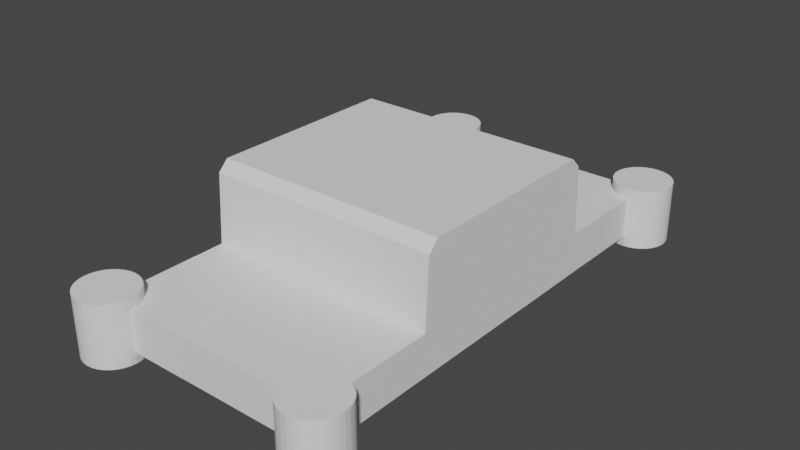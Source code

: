 # Source: 5977703607F.blend  (saved by Blender 2.92.15; exported with 4.5.12 LTS)
import bpy
from mathutils import Matrix  # noqa: F401  (used for matrix-valued properties, if any)

bpy.ops.wm.read_factory_settings(use_empty=True)
scene = bpy.context.scene
scene.name = 'Scene'

# ---- collections
col_collection = bpy.data.collections.new('Collection'); scene.collection.children.link(col_collection)

# ---- world
world_world = bpy.data.worlds.new('World'); scene.world = world_world
world_world.use_nodes = True; world_world.node_tree.nodes.clear()
_N = world_world.node_tree.nodes; _L = world_world.node_tree.links
n0 = _N.new('ShaderNodeOutputWorld'); n0.name = 'World Output'; n0.location = (300, 300)
n1 = _N.new('ShaderNodeBackground'); n1.name = 'Background'; n1.location = (10, 300)
n1.inputs[0].default_value = (0.05088, 0.05088, 0.05088, 1.0)
_L.new(n1.outputs[0], n0.inputs[0])
n0.is_active_output = True
world_world.color = (0.05088, 0.05088, 0.05088)
world_world.use_sun_shadow = False
world_world.sun_shadow_jitter_overblur = 0.0

# ---- meshes
me_plane = bpy.data.meshes.new('Plane')
me_plane.from_pydata([(-1.0, -1.0, 0.0), (1.0, -1.0, 0.0), (-1.0, 1.0, 0.0), (1.0, 1.0, 0.0), (-1.0, -1.0, 0.28), (1.0, -1.0, 0.28), (-1.0, 1.0, 0.28), (1.0, 1.0, 0.28)], [], [(0, 2, 3, 1), (4, 5, 7, 6), (1, 3, 7, 5), (2, 0, 4, 6), (3, 2, 6, 7), (0, 1, 5, 4)])
_uv = me_plane.uv_layers.new(name='UVMap')
_uv.uv.foreach_set('vector', [0.0, 0.0, 0.0, 1.0, 1.0, 1.0, 1.0, 0.0, 0.0, 0.0, 1.0, 0.0, 1.0, 1.0, 0.0, 1.0, 1.0, 0.0, 1.0, 1.0, 1.0, 1.0, 1.0, 0.0, 0.0, 1.0, 0.0, 0.0, 0.0, 0.0, 0.0, 1.0, 1.0, 1.0, 0.0, 1.0, 0.0, 1.0, 1.0, 1.0, 0.0, 0.0, 1.0, 0.0, 1.0, 0.0, 0.0, 0.0])
me_plane.use_remesh_fix_poles = True
me_plane.use_remesh_preserve_attributes = False
me_plane.use_mirror_vertex_groups = False
me_plane.update()
me_plane_002 = bpy.data.meshes.new('Plane.002')
me_plane_002.from_pydata([(-1.0, 0.2, 0.0), (1.0, 0.2, 0.0), (-1.0, 0.5, 0.0), (1.0, 0.5, 0.0), (-0.3333, 0.2, 0.0), (0.3333, 0.2, 0.0), (0.3333, 0.5, 0.0), (-0.3333, 0.5, 0.0), (-0.3333, -0.5, 0.0), (0.3333, -0.5, 0.0), (-0.9998, 0.2002, -0.0009875), (1.0, 0.2002, -0.0009875), (-0.9998, 0.5002, -0.0009875), (1.0, 0.5002, -0.0009875), (-0.3331, 0.2002, -0.0009875), (0.3335, 0.2002, -0.0009875), (0.3335, 0.5002, -0.0009875), (-0.3331, 0.5002, -0.0009875), (-0.3331, -0.4998, -0.0009875), (0.3335, -0.4998, -0.0009875)], [], [(5, 1, 3, 6), (0, 4, 7, 2), (4, 5, 6, 7), (5, 4, 8, 9), (15, 16, 13, 11), (10, 12, 17, 14), (14, 17, 16, 15), (15, 19, 18, 14), (3, 13, 16, 6), (7, 17, 12, 2), (8, 18, 19, 9), (2, 12, 10, 0), (6, 16, 17, 7), (0, 10, 14, 4), (4, 14, 18, 8), (5, 15, 11, 1), (9, 19, 15, 5), (1, 11, 13, 3)])
_uv = me_plane_002.uv_layers.new(name='UVMap')
_uv.uv.foreach_set('vector', [0.6667, 0.0, 1.0, 0.0, 1.0, 1.0, 0.6667, 1.0, 0.0, 0.0, 0.3333, 0.0, 0.3333, 1.0, 0.0, 1.0, 0.3333, 0.0, 0.6667, 0.0, 0.6667, 1.0, 0.3333, 1.0, 0.6667, 0.0, 0.3333, 0.0, 0.3333, 0.0, 0.6667, 0.0, 0.6667, 0.0, 0.6667, 1.0, 1.0, 1.0, 1.0, 0.0, 0.0, 0.0, 0.0, 1.0, 0.3333, 1.0, 0.3333, 0.0, 0.3333, 0.0, 0.3333, 1.0, 0.6667, 1.0, 0.6667, 0.0, 0.6667, 0.0, 0.6667, 0.0, 0.3333, 0.0, 0.3333, 0.0, 1.0, 1.0, 1.0, 1.0, 0.6667, 1.0, 0.6667, 1.0, 0.3333, 1.0, 0.3333, 1.0, 0.0, 1.0, 0.0, 1.0, 0.3333, 0.0, 0.3333, 0.0, 0.6667, 0.0, 0.6667, 0.0, 0.0, 1.0, 0.0, 1.0, 0.0, 0.0, 0.0, 0.0, 0.6667, 1.0, 0.6667, 1.0, 0.3333, 1.0, 0.3333, 1.0, 0.0, 0.0, 0.0, 0.0, 0.3333, 0.0, 0.3333, 0.0, 0.3333, 0.0, 0.3333, 0.0, 0.3333, 0.0, 0.3333, 0.0, 0.6667, 0.0, 0.6667, 0.0, 1.0, 0.0, 1.0, 0.0, 0.6667, 0.0, 0.6667, 0.0, 0.6667, 0.0, 0.6667, 0.0, 1.0, 0.0, 1.0, 0.0, 1.0, 1.0, 1.0, 1.0])
me_plane_002.use_remesh_fix_poles = True
me_plane_002.use_remesh_preserve_attributes = False
me_plane_002.use_mirror_vertex_groups = False
me_plane_002.update()
me_plane_003 = bpy.data.meshes.new('Plane.003')
me_plane_003.from_pydata([(-1.0, -0.75, 0.0), (1.0, -0.75, 0.0), (-1.0, 0.75, 0.0), (1.0, 0.75, 0.0), (-1.0, -0.6546, 0.54), (1.0, -0.6546, 0.54), (-1.0, 0.6546, 0.54), (1.0, 0.6546, 0.54), (1.0, 0.7248, 0.4696), (1.0, -0.7248, 0.4696), (-1.0, -0.7248, 0.4696), (-1.0, 0.7248, 0.4696)], [], [(0, 2, 3, 1), (4, 5, 7, 6), (9, 8, 7, 5), (11, 10, 4, 6), (8, 11, 6, 7), (10, 9, 5, 4), (0, 1, 9, 10), (3, 2, 11, 8), (2, 0, 10, 11), (1, 3, 8, 9)])
_uv = me_plane_003.uv_layers.new(name='UVMap')
_uv.uv.foreach_set('vector', [0.0, 0.0, 0.0, 1.0, 1.0, 1.0, 1.0, 0.0, 0.0, 0.0, 1.0, 0.0, 1.0, 1.0, 0.0, 1.0, 1.0, 0.0, 1.0, 1.0, 1.0, 1.0, 1.0, 0.0, 0.0, 1.0, 0.0, 0.0, 0.0, 0.0, 0.0, 1.0, 1.0, 1.0, 0.0, 1.0, 0.0, 1.0, 1.0, 1.0, 0.0, 0.0, 1.0, 0.0, 1.0, 0.0, 0.0, 0.0, 0.0, 0.0, 1.0, 0.0, 1.0, 0.0, 0.0, 0.0, 1.0, 1.0, 0.0, 1.0, 0.0, 1.0, 1.0, 1.0, 0.0, 1.0, 0.0, 0.0, 0.0, 0.0, 0.0, 1.0, 1.0, 0.0, 1.0, 1.0, 1.0, 1.0, 1.0, 0.0])
me_plane_003.use_remesh_fix_poles = True
me_plane_003.use_remesh_preserve_attributes = False
me_plane_003.use_mirror_vertex_groups = False
me_plane_003.update()
me_plane_004 = bpy.data.meshes.new('Plane.004')
me_plane_004.from_pydata([(-1.0, -1.0, 0.0), (1.0, -1.0, 0.0), (-1.0, 1.0, 0.0), (1.0, 1.0, 0.0), (-1.0, -1.0, -0.000944), (1.0, -1.0, -0.000944), (-1.0, 1.0, -0.000944), (1.0, 1.0, -0.000944)], [], [(0, 1, 3, 2), (4, 6, 7, 5), (3, 7, 6, 2), (0, 4, 5, 1), (1, 5, 7, 3), (2, 6, 4, 0)])
_uv = me_plane_004.uv_layers.new(name='UVMap')
_uv.uv.foreach_set('vector', [0.0, 0.0, 1.0, 0.0, 1.0, 1.0, 0.0, 1.0, 0.0, 0.0, 0.0, 1.0, 1.0, 1.0, 1.0, 0.0, 1.0, 1.0, 1.0, 1.0, 0.0, 1.0, 0.0, 1.0, 0.0, 0.0, 0.0, 0.0, 1.0, 0.0, 1.0, 0.0, 1.0, 0.0, 1.0, 0.0, 1.0, 1.0, 1.0, 1.0, 0.0, 1.0, 0.0, 1.0, 0.0, 0.0, 0.0, 0.0])
me_plane_004.use_remesh_fix_poles = True
me_plane_004.use_remesh_preserve_attributes = False
me_plane_004.use_mirror_vertex_groups = False
me_plane_004.update()
me_plane_005 = bpy.data.meshes.new('Plane.005')
me_plane_005.from_pydata([(-1.0, -1.0, 0.0), (1.0, -1.0, 0.0), (-1.0, 1.0, 0.0), (1.0, 1.0, 0.0), (-1.0, -1.0, -0.000944), (1.0, -1.0, -0.000944), (-1.0, 1.0, -0.000944), (1.0, 1.0, -0.000944)], [], [(0, 1, 3, 2), (4, 6, 7, 5), (1, 5, 7, 3), (2, 6, 4, 0), (3, 7, 6, 2), (0, 4, 5, 1)])
_uv = me_plane_005.uv_layers.new(name='UVMap')
_uv.uv.foreach_set('vector', [0.0, 0.0, 1.0, 0.0, 1.0, 1.0, 0.0, 1.0, 0.0, 0.0, 0.0, 1.0, 1.0, 1.0, 1.0, 0.0, 1.0, 0.0, 1.0, 0.0, 1.0, 1.0, 1.0, 1.0, 0.0, 1.0, 0.0, 1.0, 0.0, 0.0, 0.0, 0.0, 1.0, 1.0, 1.0, 1.0, 0.0, 1.0, 0.0, 1.0, 0.0, 0.0, 0.0, 0.0, 1.0, 0.0, 1.0, 0.0])
me_plane_005.use_remesh_fix_poles = True
me_plane_005.use_remesh_preserve_attributes = False
me_plane_005.use_mirror_vertex_groups = False
me_plane_005.update()
me_plane_006 = bpy.data.meshes.new('Plane.006')
me_plane_006.from_pydata([(-1.0, -1.0, 0.0), (1.0, -1.0, 0.0), (-1.0, 1.0, 0.0), (1.0, 1.0, 0.0), (-1.0, -1.0, -0.000944), (1.0, -1.0, -0.000944), (-1.0, 1.0, -0.000944), (1.0, 1.0, -0.000944)], [], [(0, 1, 3, 2), (4, 6, 7, 5), (2, 6, 4, 0), (3, 7, 6, 2), (0, 4, 5, 1), (1, 5, 7, 3)])
_uv = me_plane_006.uv_layers.new(name='UVMap')
_uv.uv.foreach_set('vector', [0.0, 0.0, 1.0, 0.0, 1.0, 1.0, 0.0, 1.0, 0.0, 0.0, 0.0, 1.0, 1.0, 1.0, 1.0, 0.0, 0.0, 1.0, 0.0, 1.0, 0.0, 0.0, 0.0, 0.0, 1.0, 1.0, 1.0, 1.0, 0.0, 1.0, 0.0, 1.0, 0.0, 0.0, 0.0, 0.0, 1.0, 0.0, 1.0, 0.0, 1.0, 0.0, 1.0, 0.0, 1.0, 1.0, 1.0, 1.0])
me_plane_006.use_remesh_fix_poles = True
me_plane_006.use_remesh_preserve_attributes = False
me_plane_006.use_mirror_vertex_groups = False
me_plane_006.update()
me_plane_007 = bpy.data.meshes.new('Plane.007')
me_plane_007.from_pydata([(-1.0, -1.0, 0.0), (1.0, -1.0, 0.0), (-1.0, 1.0, 0.0), (1.0, 1.0, 0.0), (-1.0, -1.0, -0.000944), (1.0, -1.0, -0.000944), (-1.0, 1.0, -0.000944), (1.0, 1.0, -0.000944)], [], [(0, 1, 3, 2), (4, 6, 7, 5), (2, 6, 4, 0), (3, 7, 6, 2), (0, 4, 5, 1), (1, 5, 7, 3)])
_uv = me_plane_007.uv_layers.new(name='UVMap')
_uv.uv.foreach_set('vector', [0.0, 0.0, 1.0, 0.0, 1.0, 1.0, 0.0, 1.0, 0.0, 0.0, 0.0, 1.0, 1.0, 1.0, 1.0, 0.0, 0.0, 1.0, 0.0, 1.0, 0.0, 0.0, 0.0, 0.0, 1.0, 1.0, 1.0, 1.0, 0.0, 1.0, 0.0, 1.0, 0.0, 0.0, 0.0, 0.0, 1.0, 0.0, 1.0, 0.0, 1.0, 0.0, 1.0, 0.0, 1.0, 1.0, 1.0, 1.0])
me_plane_007.use_remesh_fix_poles = True
me_plane_007.use_remesh_preserve_attributes = False
me_plane_007.use_mirror_vertex_groups = False
me_plane_007.update()
me_plane_012 = bpy.data.meshes.new('Plane.012')
me_plane_012.from_pydata([(-1.0, -1.0, 0.0), (1.0, -1.0, 0.0), (-1.0, 1.0, 0.0), (1.0, 1.0, 0.0), (-1.0, -1.0, -0.000944), (1.0, -1.0, -0.000944), (-1.0, 1.0, -0.000944), (1.0, 1.0, -0.000944)], [], [(0, 1, 3, 2), (4, 6, 7, 5), (3, 7, 6, 2), (0, 4, 5, 1), (1, 5, 7, 3), (2, 6, 4, 0)])
_uv = me_plane_012.uv_layers.new(name='UVMap')
_uv.uv.foreach_set('vector', [0.0, 0.0, 1.0, 0.0, 1.0, 1.0, 0.0, 1.0, 0.0, 0.0, 0.0, 1.0, 1.0, 1.0, 1.0, 0.0, 1.0, 1.0, 1.0, 1.0, 0.0, 1.0, 0.0, 1.0, 0.0, 0.0, 0.0, 0.0, 1.0, 0.0, 1.0, 0.0, 1.0, 0.0, 1.0, 0.0, 1.0, 1.0, 1.0, 1.0, 0.0, 1.0, 0.0, 1.0, 0.0, 0.0, 0.0, 0.0])
me_plane_012.use_remesh_fix_poles = True
me_plane_012.use_remesh_preserve_attributes = False
me_plane_012.use_mirror_vertex_groups = False
me_plane_012.update()
me_plane_013 = bpy.data.meshes.new('Plane.013')
me_plane_013.from_pydata([(-1.0, -1.0, 0.0), (1.0, -1.0, 0.0), (-1.0, 1.0, 0.0), (1.0, 1.0, 0.0), (-1.0, -1.0, -0.000944), (1.0, -1.0, -0.000944), (-1.0, 1.0, -0.000944), (1.0, 1.0, -0.000944)], [], [(0, 1, 3, 2), (4, 6, 7, 5), (1, 5, 7, 3), (2, 6, 4, 0), (3, 7, 6, 2), (0, 4, 5, 1)])
_uv = me_plane_013.uv_layers.new(name='UVMap')
_uv.uv.foreach_set('vector', [0.0, 0.0, 1.0, 0.0, 1.0, 1.0, 0.0, 1.0, 0.0, 0.0, 0.0, 1.0, 1.0, 1.0, 1.0, 0.0, 1.0, 0.0, 1.0, 0.0, 1.0, 1.0, 1.0, 1.0, 0.0, 1.0, 0.0, 1.0, 0.0, 0.0, 0.0, 0.0, 1.0, 1.0, 1.0, 1.0, 0.0, 1.0, 0.0, 1.0, 0.0, 0.0, 0.0, 0.0, 1.0, 0.0, 1.0, 0.0])
me_plane_013.use_remesh_fix_poles = True
me_plane_013.use_remesh_preserve_attributes = False
me_plane_013.use_mirror_vertex_groups = False
me_plane_013.update()
me_plane_014 = bpy.data.meshes.new('Plane.014')
me_plane_014.from_pydata([(-1.0, -1.0, 0.0), (1.0, -1.0, 0.0), (-1.0, 1.0, 0.0), (1.0, 1.0, 0.0), (-1.0, -1.0, -0.000944), (1.0, -1.0, -0.000944), (-1.0, 1.0, -0.000944), (1.0, 1.0, -0.000944)], [], [(0, 1, 3, 2), (4, 6, 7, 5), (2, 6, 4, 0), (3, 7, 6, 2), (0, 4, 5, 1), (1, 5, 7, 3)])
_uv = me_plane_014.uv_layers.new(name='UVMap')
_uv.uv.foreach_set('vector', [0.0, 0.0, 1.0, 0.0, 1.0, 1.0, 0.0, 1.0, 0.0, 0.0, 0.0, 1.0, 1.0, 1.0, 1.0, 0.0, 0.0, 1.0, 0.0, 1.0, 0.0, 0.0, 0.0, 0.0, 1.0, 1.0, 1.0, 1.0, 0.0, 1.0, 0.0, 1.0, 0.0, 0.0, 0.0, 0.0, 1.0, 0.0, 1.0, 0.0, 1.0, 0.0, 1.0, 0.0, 1.0, 1.0, 1.0, 1.0])
me_plane_014.use_remesh_fix_poles = True
me_plane_014.use_remesh_preserve_attributes = False
me_plane_014.use_mirror_vertex_groups = False
me_plane_014.update()
me_plane_015 = bpy.data.meshes.new('Plane.015')
me_plane_015.from_pydata([(-1.0, -1.0, 0.0), (1.0, -1.0, 0.0), (-1.0, 1.0, 0.0), (1.0, 1.0, 0.0), (-1.0, -1.0, -0.000944), (1.0, -1.0, -0.000944), (-1.0, 1.0, -0.000944), (1.0, 1.0, -0.000944)], [], [(0, 1, 3, 2), (4, 6, 7, 5), (2, 6, 4, 0), (3, 7, 6, 2), (0, 4, 5, 1), (1, 5, 7, 3)])
_uv = me_plane_015.uv_layers.new(name='UVMap')
_uv.uv.foreach_set('vector', [0.0, 0.0, 1.0, 0.0, 1.0, 1.0, 0.0, 1.0, 0.0, 0.0, 0.0, 1.0, 1.0, 1.0, 1.0, 0.0, 0.0, 1.0, 0.0, 1.0, 0.0, 0.0, 0.0, 0.0, 1.0, 1.0, 1.0, 1.0, 0.0, 1.0, 0.0, 1.0, 0.0, 0.0, 0.0, 0.0, 1.0, 0.0, 1.0, 0.0, 1.0, 0.0, 1.0, 0.0, 1.0, 1.0, 1.0, 1.0])
me_plane_015.use_remesh_fix_poles = True
me_plane_015.use_remesh_preserve_attributes = False
me_plane_015.use_mirror_vertex_groups = False
me_plane_015.update()
me_circle = bpy.data.meshes.new('Circle')
me_circle.from_pydata([(-4.769e-08, 0.1999, 1.907e-07), (-0.03901, 0.1961, 1.907e-07), (-0.07652, 0.1847, 1.907e-07), (-0.1111, 0.1662, 1.907e-07), (-0.1414, 0.1414, 1.907e-07), (-0.1662, 0.1111, 1.907e-07), (-0.1847, 0.07652, 1.907e-07), (-0.1961, 0.03901, 1.907e-07), (-0.1999, 1.105e-07, 1.907e-07), (-0.1961, -0.03901, 1.907e-07), (-0.1847, -0.07652, 1.907e-07), (-0.1662, -0.1111, 1.907e-07), (-0.1414, -0.1414, 1.907e-07), (-0.1111, -0.1662, 1.907e-07), (-0.07652, -0.1847, 1.907e-07), (-0.03901, -0.1961, 1.907e-07), (1.746e-08, -0.1999, 1.907e-07), (0.03901, -0.1961, 1.907e-07), (0.07652, -0.1847, 1.907e-07), (0.1111, -0.1662, 1.907e-07), (0.1414, -0.1414, 1.907e-07), (0.1662, -0.1111, 1.907e-07), (0.1847, -0.07652, 1.907e-07), (0.1961, -0.03901, 1.907e-07), (0.1999, 2.884e-07, 1.907e-07), (0.1961, 0.03901, 1.907e-07), (0.1847, 0.07652, 1.907e-07), (0.1662, 0.1111, 1.907e-07), (0.1414, 0.1414, 1.907e-07), (0.1111, 0.1662, 1.907e-07), (0.07652, 0.1847, 1.907e-07), (0.03901, 0.1961, 1.907e-07), (-4.769e-08, 0.1999, 0.425), (-0.03901, 0.1961, 0.425), (-0.07652, 0.1847, 0.425), (-0.1111, 0.1662, 0.425), (-0.1414, 0.1414, 0.425), (-0.1662, 0.1111, 0.425), (-0.1847, 0.07652, 0.425), (-0.1961, 0.03901, 0.425), (-0.1999, 1.105e-07, 0.425), (-0.1961, -0.03901, 0.425), (-0.1847, -0.07652, 0.425), (-0.1662, -0.1111, 0.425), (-0.1414, -0.1414, 0.425), (-0.1111, -0.1662, 0.425), (-0.07652, -0.1847, 0.425), (-0.03901, -0.1961, 0.425), (1.746e-08, -0.1999, 0.425), (0.03901, -0.1961, 0.425), (0.07652, -0.1847, 0.425), (0.1111, -0.1662, 0.425), (0.1414, -0.1414, 0.425), (0.1662, -0.1111, 0.425), (0.1847, -0.07652, 0.425), (0.1961, -0.03901, 0.425), (0.1999, 2.884e-07, 0.425), (0.1961, 0.03901, 0.425), (0.1847, 0.07652, 0.425), (0.1662, 0.1111, 0.425), (0.1414, 0.1414, 0.425), (0.1111, 0.1662, 0.425), (0.07652, 0.1847, 0.425), (0.03901, 0.1961, 0.425)], [], [(24, 56, 55, 23), (11, 43, 42, 10), (25, 57, 56, 24), (12, 44, 43, 11), (26, 58, 57, 25), (13, 45, 44, 12), (27, 59, 58, 26), (14, 46, 45, 13), (1, 33, 32, 0), (28, 60, 59, 27), (15, 47, 46, 14), (2, 34, 33, 1), (29, 61, 60, 28), (16, 48, 47, 15), (3, 35, 34, 2), (30, 62, 61, 29), (17, 49, 48, 16), (4, 36, 35, 3), (31, 63, 62, 30), (18, 50, 49, 17), (5, 37, 36, 4), (0, 32, 63, 31), (19, 51, 50, 18), (6, 38, 37, 5), (20, 52, 51, 19), (7, 39, 38, 6), (21, 53, 52, 20), (8, 40, 39, 7), (22, 54, 53, 21), (9, 41, 40, 8), (23, 55, 54, 22), (10, 42, 41, 9), (33, 34, 35, 36, 37, 38, 39, 40, 41, 42, 43, 44, 45, 46, 47, 48, 49, 50, 51, 52, 53, 54, 55, 56, 57, 58, 59, 60, 61, 62, 63, 32), (1, 0, 31, 30, 29, 28, 27, 26, 25, 24, 23, 22, 21, 20, 19, 18, 17, 16, 15, 14, 13, 12, 11, 10, 9, 8, 7, 6, 5, 4, 3, 2)])
_uv = me_circle.uv_layers.new(name='UVMap')
_uv.uv.foreach_set('vector', [0.0, 0.0, 0.0, 0.0, 0.0, 0.0, 0.0, 0.0, 0.0, 0.0, 0.0, 0.0, 0.0, 0.0, 0.0, 0.0, 0.0, 0.0, 0.0, 0.0, 0.0, 0.0, 0.0, 0.0, 0.0, 0.0, 0.0, 0.0, 0.0, 0.0, 0.0, 0.0, 0.0, 0.0, 0.0, 0.0, 0.0, 0.0, 0.0, 0.0, 0.0, 0.0, 0.0, 0.0, 0.0, 0.0, 0.0, 0.0, 0.0, 0.0, 0.0, 0.0, 0.0, 0.0, 0.0, 0.0, 0.0, 0.0, 0.0, 0.0, 0.0, 0.0, 0.0, 0.0, 0.0, 0.0, 0.0, 0.0, 0.0, 0.0, 0.0, 0.0, 0.0, 0.0, 0.0, 0.0, 0.0, 0.0, 0.0, 0.0, 0.0, 0.0, 0.0, 0.0, 0.0, 0.0, 0.0, 0.0, 0.0, 0.0, 0.0, 0.0, 0.0, 0.0, 0.0, 0.0, 0.0, 0.0, 0.0, 0.0, 0.0, 0.0, 0.0, 0.0, 0.0, 0.0, 0.0, 0.0, 0.0, 0.0, 0.0, 0.0, 0.0, 0.0, 0.0, 0.0, 0.0, 0.0, 0.0, 0.0, 0.0, 0.0, 0.0, 0.0, 0.0, 0.0, 0.0, 0.0, 0.0, 0.0, 0.0, 0.0, 0.0, 0.0, 0.0, 0.0, 0.0, 0.0, 0.0, 0.0, 0.0, 0.0, 0.0, 0.0, 0.0, 0.0, 0.0, 0.0, 0.0, 0.0, 0.0, 0.0, 0.0, 0.0, 0.0, 0.0, 0.0, 0.0, 0.0, 0.0, 0.0, 0.0, 0.0, 0.0, 0.0, 0.0, 0.0, 0.0, 0.0, 0.0, 0.0, 0.0, 0.0, 0.0, 0.0, 0.0, 0.0, 0.0, 0.0, 0.0, 0.0, 0.0, 0.0, 0.0, 0.0, 0.0, 0.0, 0.0, 0.0, 0.0, 0.0, 0.0, 0.0, 0.0, 0.0, 0.0, 0.0, 0.0, 0.0, 0.0, 0.0, 0.0, 0.0, 0.0, 0.0, 0.0, 0.0, 0.0, 0.0, 0.0, 0.0, 0.0, 0.0, 0.0, 0.0, 0.0, 0.0, 0.0, 0.0, 0.0, 0.0, 0.0, 0.0, 0.0, 0.0, 0.0, 0.0, 0.0, 0.0, 0.0, 0.0, 0.0, 0.0, 0.0, 0.0, 0.0, 0.0, 0.0, 0.0, 0.0, 0.0, 0.0, 0.0, 0.0, 0.0, 0.0, 0.0, 0.0, 0.0, 0.0, 0.0, 0.0, 0.0, 0.0, 0.0, 0.0, 0.0, 0.0, 0.0, 0.0, 0.0, 0.0, 0.0, 0.0, 0.0, 0.0, 0.0, 0.0, 0.0, 0.0, 0.0, 0.0, 0.0, 0.0, 0.0, 0.0, 0.0, 0.0, 0.0, 0.0, 0.0, 0.0, 0.0, 0.0, 0.0, 0.0, 0.0, 0.0, 0.0, 0.0, 0.0, 0.0, 0.0, 0.0, 0.0, 0.0, 0.0, 0.0, 0.0, 0.0, 0.0, 0.0, 0.0, 0.0, 0.0, 0.0, 0.0, 0.0, 0.0, 0.0, 0.0, 0.0, 0.0, 0.0, 0.0, 0.0, 0.0, 0.0, 0.0, 0.0, 0.0, 0.0, 0.0, 0.0, 0.0, 0.0, 0.0, 0.0, 0.0, 0.0, 0.0, 0.0, 0.0, 0.0, 0.0, 0.0, 0.0, 0.0, 0.0, 0.0, 0.0, 0.0, 0.0, 0.0, 0.0, 0.0, 0.0, 0.0, 0.0, 0.0, 0.0, 0.0, 0.0, 0.0, 0.0, 0.0, 0.0, 0.0, 0.0, 0.0, 0.0, 0.0, 0.0, 0.0, 0.0, 0.0, 0.0, 0.0, 0.0, 0.0, 0.0, 0.0, 0.0, 0.0, 0.0, 0.0, 0.0, 0.0, 0.0, 0.0, 0.0, 0.0, 0.0, 0.0])
me_circle.use_remesh_fix_poles = True
me_circle.use_remesh_preserve_attributes = False
me_circle.use_mirror_vertex_groups = False
me_circle.update()
me_circle_001 = bpy.data.meshes.new('Circle.001')
me_circle_001.from_pydata([(-4.769e-08, 0.1999, 1.907e-07), (-0.03901, 0.1961, 1.907e-07), (-0.07652, 0.1847, 1.907e-07), (-0.1111, 0.1662, 1.907e-07), (-0.1414, 0.1414, 1.907e-07), (-0.1662, 0.1111, 1.907e-07), (-0.1847, 0.07652, 1.907e-07), (-0.1961, 0.03901, 1.907e-07), (-0.1999, 1.105e-07, 1.907e-07), (-0.1961, -0.03901, 1.907e-07), (-0.1847, -0.07652, 1.907e-07), (-0.1662, -0.1111, 1.907e-07), (-0.1414, -0.1414, 1.907e-07), (-0.1111, -0.1662, 1.907e-07), (-0.07652, -0.1847, 1.907e-07), (-0.03901, -0.1961, 1.907e-07), (1.746e-08, -0.1999, 1.907e-07), (0.03901, -0.1961, 1.907e-07), (0.07652, -0.1847, 1.907e-07), (0.1111, -0.1662, 1.907e-07), (0.1414, -0.1414, 1.907e-07), (0.1662, -0.1111, 1.907e-07), (0.1847, -0.07652, 1.907e-07), (0.1961, -0.03901, 1.907e-07), (0.1999, 2.884e-07, 1.907e-07), (0.1961, 0.03901, 1.907e-07), (0.1847, 0.07652, 1.907e-07), (0.1662, 0.1111, 1.907e-07), (0.1414, 0.1414, 1.907e-07), (0.1111, 0.1662, 1.907e-07), (0.07652, 0.1847, 1.907e-07), (0.03901, 0.1961, 1.907e-07), (-4.769e-08, 0.1999, 0.425), (-0.03901, 0.1961, 0.425), (-0.07652, 0.1847, 0.425), (-0.1111, 0.1662, 0.425), (-0.1414, 0.1414, 0.425), (-0.1662, 0.1111, 0.425), (-0.1847, 0.07652, 0.425), (-0.1961, 0.03901, 0.425), (-0.1999, 1.105e-07, 0.425), (-0.1961, -0.03901, 0.425), (-0.1847, -0.07652, 0.425), (-0.1662, -0.1111, 0.425), (-0.1414, -0.1414, 0.425), (-0.1111, -0.1662, 0.425), (-0.07652, -0.1847, 0.425), (-0.03901, -0.1961, 0.425), (1.746e-08, -0.1999, 0.425), (0.03901, -0.1961, 0.425), (0.07652, -0.1847, 0.425), (0.1111, -0.1662, 0.425), (0.1414, -0.1414, 0.425), (0.1662, -0.1111, 0.425), (0.1847, -0.07652, 0.425), (0.1961, -0.03901, 0.425), (0.1999, 2.884e-07, 0.425), (0.1961, 0.03901, 0.425), (0.1847, 0.07652, 0.425), (0.1662, 0.1111, 0.425), (0.1414, 0.1414, 0.425), (0.1111, 0.1662, 0.425), (0.07652, 0.1847, 0.425), (0.03901, 0.1961, 0.425)], [], [(24, 56, 55, 23), (11, 43, 42, 10), (25, 57, 56, 24), (12, 44, 43, 11), (26, 58, 57, 25), (13, 45, 44, 12), (27, 59, 58, 26), (14, 46, 45, 13), (1, 33, 32, 0), (28, 60, 59, 27), (15, 47, 46, 14), (2, 34, 33, 1), (29, 61, 60, 28), (16, 48, 47, 15), (3, 35, 34, 2), (30, 62, 61, 29), (17, 49, 48, 16), (4, 36, 35, 3), (31, 63, 62, 30), (18, 50, 49, 17), (5, 37, 36, 4), (0, 32, 63, 31), (19, 51, 50, 18), (6, 38, 37, 5), (20, 52, 51, 19), (7, 39, 38, 6), (21, 53, 52, 20), (8, 40, 39, 7), (22, 54, 53, 21), (9, 41, 40, 8), (23, 55, 54, 22), (10, 42, 41, 9), (33, 34, 35, 36, 37, 38, 39, 40, 41, 42, 43, 44, 45, 46, 47, 48, 49, 50, 51, 52, 53, 54, 55, 56, 57, 58, 59, 60, 61, 62, 63, 32), (1, 0, 31, 30, 29, 28, 27, 26, 25, 24, 23, 22, 21, 20, 19, 18, 17, 16, 15, 14, 13, 12, 11, 10, 9, 8, 7, 6, 5, 4, 3, 2)])
_uv = me_circle_001.uv_layers.new(name='UVMap')
_uv.uv.foreach_set('vector', [0.0, 0.0, 0.0, 0.0, 0.0, 0.0, 0.0, 0.0, 0.0, 0.0, 0.0, 0.0, 0.0, 0.0, 0.0, 0.0, 0.0, 0.0, 0.0, 0.0, 0.0, 0.0, 0.0, 0.0, 0.0, 0.0, 0.0, 0.0, 0.0, 0.0, 0.0, 0.0, 0.0, 0.0, 0.0, 0.0, 0.0, 0.0, 0.0, 0.0, 0.0, 0.0, 0.0, 0.0, 0.0, 0.0, 0.0, 0.0, 0.0, 0.0, 0.0, 0.0, 0.0, 0.0, 0.0, 0.0, 0.0, 0.0, 0.0, 0.0, 0.0, 0.0, 0.0, 0.0, 0.0, 0.0, 0.0, 0.0, 0.0, 0.0, 0.0, 0.0, 0.0, 0.0, 0.0, 0.0, 0.0, 0.0, 0.0, 0.0, 0.0, 0.0, 0.0, 0.0, 0.0, 0.0, 0.0, 0.0, 0.0, 0.0, 0.0, 0.0, 0.0, 0.0, 0.0, 0.0, 0.0, 0.0, 0.0, 0.0, 0.0, 0.0, 0.0, 0.0, 0.0, 0.0, 0.0, 0.0, 0.0, 0.0, 0.0, 0.0, 0.0, 0.0, 0.0, 0.0, 0.0, 0.0, 0.0, 0.0, 0.0, 0.0, 0.0, 0.0, 0.0, 0.0, 0.0, 0.0, 0.0, 0.0, 0.0, 0.0, 0.0, 0.0, 0.0, 0.0, 0.0, 0.0, 0.0, 0.0, 0.0, 0.0, 0.0, 0.0, 0.0, 0.0, 0.0, 0.0, 0.0, 0.0, 0.0, 0.0, 0.0, 0.0, 0.0, 0.0, 0.0, 0.0, 0.0, 0.0, 0.0, 0.0, 0.0, 0.0, 0.0, 0.0, 0.0, 0.0, 0.0, 0.0, 0.0, 0.0, 0.0, 0.0, 0.0, 0.0, 0.0, 0.0, 0.0, 0.0, 0.0, 0.0, 0.0, 0.0, 0.0, 0.0, 0.0, 0.0, 0.0, 0.0, 0.0, 0.0, 0.0, 0.0, 0.0, 0.0, 0.0, 0.0, 0.0, 0.0, 0.0, 0.0, 0.0, 0.0, 0.0, 0.0, 0.0, 0.0, 0.0, 0.0, 0.0, 0.0, 0.0, 0.0, 0.0, 0.0, 0.0, 0.0, 0.0, 0.0, 0.0, 0.0, 0.0, 0.0, 0.0, 0.0, 0.0, 0.0, 0.0, 0.0, 0.0, 0.0, 0.0, 0.0, 0.0, 0.0, 0.0, 0.0, 0.0, 0.0, 0.0, 0.0, 0.0, 0.0, 0.0, 0.0, 0.0, 0.0, 0.0, 0.0, 0.0, 0.0, 0.0, 0.0, 0.0, 0.0, 0.0, 0.0, 0.0, 0.0, 0.0, 0.0, 0.0, 0.0, 0.0, 0.0, 0.0, 0.0, 0.0, 0.0, 0.0, 0.0, 0.0, 0.0, 0.0, 0.0, 0.0, 0.0, 0.0, 0.0, 0.0, 0.0, 0.0, 0.0, 0.0, 0.0, 0.0, 0.0, 0.0, 0.0, 0.0, 0.0, 0.0, 0.0, 0.0, 0.0, 0.0, 0.0, 0.0, 0.0, 0.0, 0.0, 0.0, 0.0, 0.0, 0.0, 0.0, 0.0, 0.0, 0.0, 0.0, 0.0, 0.0, 0.0, 0.0, 0.0, 0.0, 0.0, 0.0, 0.0, 0.0, 0.0, 0.0, 0.0, 0.0, 0.0, 0.0, 0.0, 0.0, 0.0, 0.0, 0.0, 0.0, 0.0, 0.0, 0.0, 0.0, 0.0, 0.0, 0.0, 0.0, 0.0, 0.0, 0.0, 0.0, 0.0, 0.0, 0.0, 0.0, 0.0, 0.0, 0.0, 0.0, 0.0, 0.0, 0.0, 0.0, 0.0, 0.0, 0.0, 0.0, 0.0, 0.0, 0.0, 0.0, 0.0, 0.0, 0.0, 0.0, 0.0, 0.0, 0.0, 0.0, 0.0, 0.0, 0.0, 0.0, 0.0, 0.0, 0.0, 0.0, 0.0, 0.0, 0.0])
me_circle_001.use_remesh_fix_poles = True
me_circle_001.use_remesh_preserve_attributes = False
me_circle_001.use_mirror_vertex_groups = False
me_circle_001.update()
me_circle_002 = bpy.data.meshes.new('Circle.002')
me_circle_002.from_pydata([(-4.769e-08, 0.1999, 1.907e-07), (-0.03901, 0.1961, 1.907e-07), (-0.07652, 0.1847, 1.907e-07), (-0.1111, 0.1662, 1.907e-07), (-0.1414, 0.1414, 1.907e-07), (-0.1662, 0.1111, 1.907e-07), (-0.1847, 0.07652, 1.907e-07), (-0.1961, 0.03901, 1.907e-07), (-0.1999, 1.105e-07, 1.907e-07), (-0.1961, -0.03901, 1.907e-07), (-0.1847, -0.07652, 1.907e-07), (-0.1662, -0.1111, 1.907e-07), (-0.1414, -0.1414, 1.907e-07), (-0.1111, -0.1662, 1.907e-07), (-0.07652, -0.1847, 1.907e-07), (-0.03901, -0.1961, 1.907e-07), (1.746e-08, -0.1999, 1.907e-07), (0.03901, -0.1961, 1.907e-07), (0.07652, -0.1847, 1.907e-07), (0.1111, -0.1662, 1.907e-07), (0.1414, -0.1414, 1.907e-07), (0.1662, -0.1111, 1.907e-07), (0.1847, -0.07652, 1.907e-07), (0.1961, -0.03901, 1.907e-07), (0.1999, 2.884e-07, 1.907e-07), (0.1961, 0.03901, 1.907e-07), (0.1847, 0.07652, 1.907e-07), (0.1662, 0.1111, 1.907e-07), (0.1414, 0.1414, 1.907e-07), (0.1111, 0.1662, 1.907e-07), (0.07652, 0.1847, 1.907e-07), (0.03901, 0.1961, 1.907e-07), (-4.769e-08, 0.1999, 0.425), (-0.03901, 0.1961, 0.425), (-0.07652, 0.1847, 0.425), (-0.1111, 0.1662, 0.425), (-0.1414, 0.1414, 0.425), (-0.1662, 0.1111, 0.425), (-0.1847, 0.07652, 0.425), (-0.1961, 0.03901, 0.425), (-0.1999, 1.105e-07, 0.425), (-0.1961, -0.03901, 0.425), (-0.1847, -0.07652, 0.425), (-0.1662, -0.1111, 0.425), (-0.1414, -0.1414, 0.425), (-0.1111, -0.1662, 0.425), (-0.07652, -0.1847, 0.425), (-0.03901, -0.1961, 0.425), (1.746e-08, -0.1999, 0.425), (0.03901, -0.1961, 0.425), (0.07652, -0.1847, 0.425), (0.1111, -0.1662, 0.425), (0.1414, -0.1414, 0.425), (0.1662, -0.1111, 0.425), (0.1847, -0.07652, 0.425), (0.1961, -0.03901, 0.425), (0.1999, 2.884e-07, 0.425), (0.1961, 0.03901, 0.425), (0.1847, 0.07652, 0.425), (0.1662, 0.1111, 0.425), (0.1414, 0.1414, 0.425), (0.1111, 0.1662, 0.425), (0.07652, 0.1847, 0.425), (0.03901, 0.1961, 0.425)], [], [(24, 56, 55, 23), (11, 43, 42, 10), (25, 57, 56, 24), (12, 44, 43, 11), (26, 58, 57, 25), (13, 45, 44, 12), (27, 59, 58, 26), (14, 46, 45, 13), (1, 33, 32, 0), (28, 60, 59, 27), (15, 47, 46, 14), (2, 34, 33, 1), (29, 61, 60, 28), (16, 48, 47, 15), (3, 35, 34, 2), (30, 62, 61, 29), (17, 49, 48, 16), (4, 36, 35, 3), (31, 63, 62, 30), (18, 50, 49, 17), (5, 37, 36, 4), (0, 32, 63, 31), (19, 51, 50, 18), (6, 38, 37, 5), (20, 52, 51, 19), (7, 39, 38, 6), (21, 53, 52, 20), (8, 40, 39, 7), (22, 54, 53, 21), (9, 41, 40, 8), (23, 55, 54, 22), (10, 42, 41, 9), (33, 34, 35, 36, 37, 38, 39, 40, 41, 42, 43, 44, 45, 46, 47, 48, 49, 50, 51, 52, 53, 54, 55, 56, 57, 58, 59, 60, 61, 62, 63, 32), (1, 0, 31, 30, 29, 28, 27, 26, 25, 24, 23, 22, 21, 20, 19, 18, 17, 16, 15, 14, 13, 12, 11, 10, 9, 8, 7, 6, 5, 4, 3, 2)])
_uv = me_circle_002.uv_layers.new(name='UVMap')
_uv.uv.foreach_set('vector', [0.0, 0.0, 0.0, 0.0, 0.0, 0.0, 0.0, 0.0, 0.0, 0.0, 0.0, 0.0, 0.0, 0.0, 0.0, 0.0, 0.0, 0.0, 0.0, 0.0, 0.0, 0.0, 0.0, 0.0, 0.0, 0.0, 0.0, 0.0, 0.0, 0.0, 0.0, 0.0, 0.0, 0.0, 0.0, 0.0, 0.0, 0.0, 0.0, 0.0, 0.0, 0.0, 0.0, 0.0, 0.0, 0.0, 0.0, 0.0, 0.0, 0.0, 0.0, 0.0, 0.0, 0.0, 0.0, 0.0, 0.0, 0.0, 0.0, 0.0, 0.0, 0.0, 0.0, 0.0, 0.0, 0.0, 0.0, 0.0, 0.0, 0.0, 0.0, 0.0, 0.0, 0.0, 0.0, 0.0, 0.0, 0.0, 0.0, 0.0, 0.0, 0.0, 0.0, 0.0, 0.0, 0.0, 0.0, 0.0, 0.0, 0.0, 0.0, 0.0, 0.0, 0.0, 0.0, 0.0, 0.0, 0.0, 0.0, 0.0, 0.0, 0.0, 0.0, 0.0, 0.0, 0.0, 0.0, 0.0, 0.0, 0.0, 0.0, 0.0, 0.0, 0.0, 0.0, 0.0, 0.0, 0.0, 0.0, 0.0, 0.0, 0.0, 0.0, 0.0, 0.0, 0.0, 0.0, 0.0, 0.0, 0.0, 0.0, 0.0, 0.0, 0.0, 0.0, 0.0, 0.0, 0.0, 0.0, 0.0, 0.0, 0.0, 0.0, 0.0, 0.0, 0.0, 0.0, 0.0, 0.0, 0.0, 0.0, 0.0, 0.0, 0.0, 0.0, 0.0, 0.0, 0.0, 0.0, 0.0, 0.0, 0.0, 0.0, 0.0, 0.0, 0.0, 0.0, 0.0, 0.0, 0.0, 0.0, 0.0, 0.0, 0.0, 0.0, 0.0, 0.0, 0.0, 0.0, 0.0, 0.0, 0.0, 0.0, 0.0, 0.0, 0.0, 0.0, 0.0, 0.0, 0.0, 0.0, 0.0, 0.0, 0.0, 0.0, 0.0, 0.0, 0.0, 0.0, 0.0, 0.0, 0.0, 0.0, 0.0, 0.0, 0.0, 0.0, 0.0, 0.0, 0.0, 0.0, 0.0, 0.0, 0.0, 0.0, 0.0, 0.0, 0.0, 0.0, 0.0, 0.0, 0.0, 0.0, 0.0, 0.0, 0.0, 0.0, 0.0, 0.0, 0.0, 0.0, 0.0, 0.0, 0.0, 0.0, 0.0, 0.0, 0.0, 0.0, 0.0, 0.0, 0.0, 0.0, 0.0, 0.0, 0.0, 0.0, 0.0, 0.0, 0.0, 0.0, 0.0, 0.0, 0.0, 0.0, 0.0, 0.0, 0.0, 0.0, 0.0, 0.0, 0.0, 0.0, 0.0, 0.0, 0.0, 0.0, 0.0, 0.0, 0.0, 0.0, 0.0, 0.0, 0.0, 0.0, 0.0, 0.0, 0.0, 0.0, 0.0, 0.0, 0.0, 0.0, 0.0, 0.0, 0.0, 0.0, 0.0, 0.0, 0.0, 0.0, 0.0, 0.0, 0.0, 0.0, 0.0, 0.0, 0.0, 0.0, 0.0, 0.0, 0.0, 0.0, 0.0, 0.0, 0.0, 0.0, 0.0, 0.0, 0.0, 0.0, 0.0, 0.0, 0.0, 0.0, 0.0, 0.0, 0.0, 0.0, 0.0, 0.0, 0.0, 0.0, 0.0, 0.0, 0.0, 0.0, 0.0, 0.0, 0.0, 0.0, 0.0, 0.0, 0.0, 0.0, 0.0, 0.0, 0.0, 0.0, 0.0, 0.0, 0.0, 0.0, 0.0, 0.0, 0.0, 0.0, 0.0, 0.0, 0.0, 0.0, 0.0, 0.0, 0.0, 0.0, 0.0, 0.0, 0.0, 0.0, 0.0, 0.0, 0.0, 0.0, 0.0, 0.0, 0.0, 0.0, 0.0, 0.0, 0.0, 0.0, 0.0, 0.0, 0.0, 0.0, 0.0, 0.0, 0.0, 0.0, 0.0, 0.0, 0.0, 0.0, 0.0])
me_circle_002.use_remesh_fix_poles = True
me_circle_002.use_remesh_preserve_attributes = False
me_circle_002.use_mirror_vertex_groups = False
me_circle_002.update()
me_circle_003 = bpy.data.meshes.new('Circle.003')
me_circle_003.from_pydata([(-4.769e-08, 0.1999, 1.907e-07), (-0.03901, 0.1961, 1.907e-07), (-0.07652, 0.1847, 1.907e-07), (-0.1111, 0.1662, 1.907e-07), (-0.1414, 0.1414, 1.907e-07), (-0.1662, 0.1111, 1.907e-07), (-0.1847, 0.07652, 1.907e-07), (-0.1961, 0.03901, 1.907e-07), (-0.1999, 1.105e-07, 1.907e-07), (-0.1961, -0.03901, 1.907e-07), (-0.1847, -0.07652, 1.907e-07), (-0.1662, -0.1111, 1.907e-07), (-0.1414, -0.1414, 1.907e-07), (-0.1111, -0.1662, 1.907e-07), (-0.07652, -0.1847, 1.907e-07), (-0.03901, -0.1961, 1.907e-07), (1.746e-08, -0.1999, 1.907e-07), (0.03901, -0.1961, 1.907e-07), (0.07652, -0.1847, 1.907e-07), (0.1111, -0.1662, 1.907e-07), (0.1414, -0.1414, 1.907e-07), (0.1662, -0.1111, 1.907e-07), (0.1847, -0.07652, 1.907e-07), (0.1961, -0.03901, 1.907e-07), (0.1999, 2.884e-07, 1.907e-07), (0.1961, 0.03901, 1.907e-07), (0.1847, 0.07652, 1.907e-07), (0.1662, 0.1111, 1.907e-07), (0.1414, 0.1414, 1.907e-07), (0.1111, 0.1662, 1.907e-07), (0.07652, 0.1847, 1.907e-07), (0.03901, 0.1961, 1.907e-07), (-4.769e-08, 0.1999, 0.425), (-0.03901, 0.1961, 0.425), (-0.07652, 0.1847, 0.425), (-0.1111, 0.1662, 0.425), (-0.1414, 0.1414, 0.425), (-0.1662, 0.1111, 0.425), (-0.1847, 0.07652, 0.425), (-0.1961, 0.03901, 0.425), (-0.1999, 1.105e-07, 0.425), (-0.1961, -0.03901, 0.425), (-0.1847, -0.07652, 0.425), (-0.1662, -0.1111, 0.425), (-0.1414, -0.1414, 0.425), (-0.1111, -0.1662, 0.425), (-0.07652, -0.1847, 0.425), (-0.03901, -0.1961, 0.425), (1.746e-08, -0.1999, 0.425), (0.03901, -0.1961, 0.425), (0.07652, -0.1847, 0.425), (0.1111, -0.1662, 0.425), (0.1414, -0.1414, 0.425), (0.1662, -0.1111, 0.425), (0.1847, -0.07652, 0.425), (0.1961, -0.03901, 0.425), (0.1999, 2.884e-07, 0.425), (0.1961, 0.03901, 0.425), (0.1847, 0.07652, 0.425), (0.1662, 0.1111, 0.425), (0.1414, 0.1414, 0.425), (0.1111, 0.1662, 0.425), (0.07652, 0.1847, 0.425), (0.03901, 0.1961, 0.425)], [], [(24, 56, 55, 23), (11, 43, 42, 10), (25, 57, 56, 24), (12, 44, 43, 11), (26, 58, 57, 25), (13, 45, 44, 12), (27, 59, 58, 26), (14, 46, 45, 13), (1, 33, 32, 0), (28, 60, 59, 27), (15, 47, 46, 14), (2, 34, 33, 1), (29, 61, 60, 28), (16, 48, 47, 15), (3, 35, 34, 2), (30, 62, 61, 29), (17, 49, 48, 16), (4, 36, 35, 3), (31, 63, 62, 30), (18, 50, 49, 17), (5, 37, 36, 4), (0, 32, 63, 31), (19, 51, 50, 18), (6, 38, 37, 5), (20, 52, 51, 19), (7, 39, 38, 6), (21, 53, 52, 20), (8, 40, 39, 7), (22, 54, 53, 21), (9, 41, 40, 8), (23, 55, 54, 22), (10, 42, 41, 9), (33, 34, 35, 36, 37, 38, 39, 40, 41, 42, 43, 44, 45, 46, 47, 48, 49, 50, 51, 52, 53, 54, 55, 56, 57, 58, 59, 60, 61, 62, 63, 32), (1, 0, 31, 30, 29, 28, 27, 26, 25, 24, 23, 22, 21, 20, 19, 18, 17, 16, 15, 14, 13, 12, 11, 10, 9, 8, 7, 6, 5, 4, 3, 2)])
_uv = me_circle_003.uv_layers.new(name='UVMap')
_uv.uv.foreach_set('vector', [0.0, 0.0, 0.0, 0.0, 0.0, 0.0, 0.0, 0.0, 0.0, 0.0, 0.0, 0.0, 0.0, 0.0, 0.0, 0.0, 0.0, 0.0, 0.0, 0.0, 0.0, 0.0, 0.0, 0.0, 0.0, 0.0, 0.0, 0.0, 0.0, 0.0, 0.0, 0.0, 0.0, 0.0, 0.0, 0.0, 0.0, 0.0, 0.0, 0.0, 0.0, 0.0, 0.0, 0.0, 0.0, 0.0, 0.0, 0.0, 0.0, 0.0, 0.0, 0.0, 0.0, 0.0, 0.0, 0.0, 0.0, 0.0, 0.0, 0.0, 0.0, 0.0, 0.0, 0.0, 0.0, 0.0, 0.0, 0.0, 0.0, 0.0, 0.0, 0.0, 0.0, 0.0, 0.0, 0.0, 0.0, 0.0, 0.0, 0.0, 0.0, 0.0, 0.0, 0.0, 0.0, 0.0, 0.0, 0.0, 0.0, 0.0, 0.0, 0.0, 0.0, 0.0, 0.0, 0.0, 0.0, 0.0, 0.0, 0.0, 0.0, 0.0, 0.0, 0.0, 0.0, 0.0, 0.0, 0.0, 0.0, 0.0, 0.0, 0.0, 0.0, 0.0, 0.0, 0.0, 0.0, 0.0, 0.0, 0.0, 0.0, 0.0, 0.0, 0.0, 0.0, 0.0, 0.0, 0.0, 0.0, 0.0, 0.0, 0.0, 0.0, 0.0, 0.0, 0.0, 0.0, 0.0, 0.0, 0.0, 0.0, 0.0, 0.0, 0.0, 0.0, 0.0, 0.0, 0.0, 0.0, 0.0, 0.0, 0.0, 0.0, 0.0, 0.0, 0.0, 0.0, 0.0, 0.0, 0.0, 0.0, 0.0, 0.0, 0.0, 0.0, 0.0, 0.0, 0.0, 0.0, 0.0, 0.0, 0.0, 0.0, 0.0, 0.0, 0.0, 0.0, 0.0, 0.0, 0.0, 0.0, 0.0, 0.0, 0.0, 0.0, 0.0, 0.0, 0.0, 0.0, 0.0, 0.0, 0.0, 0.0, 0.0, 0.0, 0.0, 0.0, 0.0, 0.0, 0.0, 0.0, 0.0, 0.0, 0.0, 0.0, 0.0, 0.0, 0.0, 0.0, 0.0, 0.0, 0.0, 0.0, 0.0, 0.0, 0.0, 0.0, 0.0, 0.0, 0.0, 0.0, 0.0, 0.0, 0.0, 0.0, 0.0, 0.0, 0.0, 0.0, 0.0, 0.0, 0.0, 0.0, 0.0, 0.0, 0.0, 0.0, 0.0, 0.0, 0.0, 0.0, 0.0, 0.0, 0.0, 0.0, 0.0, 0.0, 0.0, 0.0, 0.0, 0.0, 0.0, 0.0, 0.0, 0.0, 0.0, 0.0, 0.0, 0.0, 0.0, 0.0, 0.0, 0.0, 0.0, 0.0, 0.0, 0.0, 0.0, 0.0, 0.0, 0.0, 0.0, 0.0, 0.0, 0.0, 0.0, 0.0, 0.0, 0.0, 0.0, 0.0, 0.0, 0.0, 0.0, 0.0, 0.0, 0.0, 0.0, 0.0, 0.0, 0.0, 0.0, 0.0, 0.0, 0.0, 0.0, 0.0, 0.0, 0.0, 0.0, 0.0, 0.0, 0.0, 0.0, 0.0, 0.0, 0.0, 0.0, 0.0, 0.0, 0.0, 0.0, 0.0, 0.0, 0.0, 0.0, 0.0, 0.0, 0.0, 0.0, 0.0, 0.0, 0.0, 0.0, 0.0, 0.0, 0.0, 0.0, 0.0, 0.0, 0.0, 0.0, 0.0, 0.0, 0.0, 0.0, 0.0, 0.0, 0.0, 0.0, 0.0, 0.0, 0.0, 0.0, 0.0, 0.0, 0.0, 0.0, 0.0, 0.0, 0.0, 0.0, 0.0, 0.0, 0.0, 0.0, 0.0, 0.0, 0.0, 0.0, 0.0, 0.0, 0.0, 0.0, 0.0, 0.0, 0.0, 0.0, 0.0, 0.0, 0.0, 0.0, 0.0, 0.0, 0.0, 0.0, 0.0, 0.0, 0.0, 0.0, 0.0, 0.0, 0.0, 0.0])
me_circle_003.use_remesh_fix_poles = True
me_circle_003.use_remesh_preserve_attributes = False
me_circle_003.use_mirror_vertex_groups = False
me_circle_003.update()
me_circle_004 = bpy.data.meshes.new('Circle.004')
me_circle_004.from_pydata([(-7.269e-08, 0.06225, 5.589e-08), (-0.01214, 0.06105, 5.589e-08), (-0.02382, 0.05751, 5.589e-08), (-0.03458, 0.05176, 5.589e-08), (-0.04401, 0.04401, 5.589e-08), (-0.05176, 0.03458, 5.589e-08), (-0.05751, 0.02382, 5.589e-08), (-0.06105, 0.01214, 5.589e-08), (-0.06225, 2.955e-07, 5.589e-08), (-0.06105, -0.01214, 5.589e-08), (-0.05751, -0.02382, 5.589e-08), (-0.05176, -0.03458, 5.589e-08), (-0.04401, -0.04401, 5.589e-08), (-0.03458, -0.05175, 5.589e-08), (-0.02382, -0.05751, 5.589e-08), (-0.01214, -0.06105, 5.589e-08), (-5.241e-08, -0.06224, 5.589e-08), (0.01214, -0.06105, 5.589e-08), (0.02382, -0.05751, 5.589e-08), (0.03458, -0.05175, 5.589e-08), (0.04401, -0.04401, 5.589e-08), (0.05175, -0.03458, 5.589e-08), (0.05751, -0.02382, 5.589e-08), (0.06105, -0.01214, 5.589e-08), (0.06225, 3.509e-07, 5.589e-08), (0.06105, 0.01214, 5.589e-08), (0.05751, 0.02382, 5.589e-08), (0.05175, 0.03458, 5.589e-08), (0.04401, 0.04401, 5.589e-08), (0.03458, 0.05176, 5.589e-08), (0.02382, 0.05751, 5.589e-08), (0.01214, 0.06105, 5.589e-08), (-7.269e-08, 0.06225, 0.001323), (-0.01214, 0.06105, 0.001323), (-0.02382, 0.05751, 0.001323), (-0.03458, 0.05176, 0.001323), (-0.04401, 0.04401, 0.001323), (-0.05176, 0.03458, 0.001323), (-0.05751, 0.02382, 0.001323), (-0.06105, 0.01214, 0.001323), (-0.06225, 2.955e-07, 0.001323), (-0.06105, -0.01214, 0.001323), (-0.05751, -0.02382, 0.001323), (-0.05176, -0.03458, 0.001323), (-0.04401, -0.04401, 0.001323), (-0.03458, -0.05175, 0.001323), (-0.02382, -0.05751, 0.001323), (-0.01214, -0.06105, 0.001323), (-5.241e-08, -0.06224, 0.001323), (0.01214, -0.06105, 0.001323), (0.02382, -0.05751, 0.001323), (0.03458, -0.05175, 0.001323), (0.04401, -0.04401, 0.001323), (0.05175, -0.03458, 0.001323), (0.05751, -0.02382, 0.001323), (0.06105, -0.01214, 0.001323), (0.06225, 3.509e-07, 0.001323), (0.06105, 0.01214, 0.001323), (0.05751, 0.02382, 0.001323), (0.05175, 0.03458, 0.001323), (0.04401, 0.04401, 0.001323), (0.03458, 0.05176, 0.001323), (0.02382, 0.05751, 0.001323), (0.01214, 0.06105, 0.001323)], [], [(1, 0, 31, 30, 29, 28, 27, 26, 25, 24, 23, 22, 21, 20, 19, 18, 17, 16, 15, 14, 13, 12, 11, 10, 9, 8, 7, 6, 5, 4, 3, 2), (33, 34, 35, 36, 37, 38, 39, 40, 41, 42, 43, 44, 45, 46, 47, 48, 49, 50, 51, 52, 53, 54, 55, 56, 57, 58, 59, 60, 61, 62, 63, 32), (10, 11, 43, 42), (24, 25, 57, 56), (11, 12, 44, 43), (25, 26, 58, 57), (12, 13, 45, 44), (26, 27, 59, 58), (13, 14, 46, 45), (0, 1, 33, 32), (27, 28, 60, 59), (14, 15, 47, 46), (1, 2, 34, 33), (28, 29, 61, 60), (15, 16, 48, 47), (2, 3, 35, 34), (29, 30, 62, 61), (16, 17, 49, 48), (3, 4, 36, 35), (30, 31, 63, 62), (17, 18, 50, 49), (4, 5, 37, 36), (31, 0, 32, 63), (18, 19, 51, 50), (5, 6, 38, 37), (19, 20, 52, 51), (6, 7, 39, 38), (20, 21, 53, 52), (7, 8, 40, 39), (21, 22, 54, 53), (8, 9, 41, 40), (22, 23, 55, 54), (9, 10, 42, 41), (23, 24, 56, 55)])
_uv = me_circle_004.uv_layers.new(name='UVMap')
_uv.uv.foreach_set('vector', [0.0, 0.0, 0.0, 0.0, 0.0, 0.0, 0.0, 0.0, 0.0, 0.0, 0.0, 0.0, 0.0, 0.0, 0.0, 0.0, 0.0, 0.0, 0.0, 0.0, 0.0, 0.0, 0.0, 0.0, 0.0, 0.0, 0.0, 0.0, 0.0, 0.0, 0.0, 0.0, 0.0, 0.0, 0.0, 0.0, 0.0, 0.0, 0.0, 0.0, 0.0, 0.0, 0.0, 0.0, 0.0, 0.0, 0.0, 0.0, 0.0, 0.0, 0.0, 0.0, 0.0, 0.0, 0.0, 0.0, 0.0, 0.0, 0.0, 0.0, 0.0, 0.0, 0.0, 0.0, 0.0, 0.0, 0.0, 0.0, 0.0, 0.0, 0.0, 0.0, 0.0, 0.0, 0.0, 0.0, 0.0, 0.0, 0.0, 0.0, 0.0, 0.0, 0.0, 0.0, 0.0, 0.0, 0.0, 0.0, 0.0, 0.0, 0.0, 0.0, 0.0, 0.0, 0.0, 0.0, 0.0, 0.0, 0.0, 0.0, 0.0, 0.0, 0.0, 0.0, 0.0, 0.0, 0.0, 0.0, 0.0, 0.0, 0.0, 0.0, 0.0, 0.0, 0.0, 0.0, 0.0, 0.0, 0.0, 0.0, 0.0, 0.0, 0.0, 0.0, 0.0, 0.0, 0.0, 0.0, 0.0, 0.0, 0.0, 0.0, 0.0, 0.0, 0.0, 0.0, 0.0, 0.0, 0.0, 0.0, 0.0, 0.0, 0.0, 0.0, 0.0, 0.0, 0.0, 0.0, 0.0, 0.0, 0.0, 0.0, 0.0, 0.0, 0.0, 0.0, 0.0, 0.0, 0.0, 0.0, 0.0, 0.0, 0.0, 0.0, 0.0, 0.0, 0.0, 0.0, 0.0, 0.0, 0.0, 0.0, 0.0, 0.0, 0.0, 0.0, 0.0, 0.0, 0.0, 0.0, 0.0, 0.0, 0.0, 0.0, 0.0, 0.0, 0.0, 0.0, 0.0, 0.0, 0.0, 0.0, 0.0, 0.0, 0.0, 0.0, 0.0, 0.0, 0.0, 0.0, 0.0, 0.0, 0.0, 0.0, 0.0, 0.0, 0.0, 0.0, 0.0, 0.0, 0.0, 0.0, 0.0, 0.0, 0.0, 0.0, 0.0, 0.0, 0.0, 0.0, 0.0, 0.0, 0.0, 0.0, 0.0, 0.0, 0.0, 0.0, 0.0, 0.0, 0.0, 0.0, 0.0, 0.0, 0.0, 0.0, 0.0, 0.0, 0.0, 0.0, 0.0, 0.0, 0.0, 0.0, 0.0, 0.0, 0.0, 0.0, 0.0, 0.0, 0.0, 0.0, 0.0, 0.0, 0.0, 0.0, 0.0, 0.0, 0.0, 0.0, 0.0, 0.0, 0.0, 0.0, 0.0, 0.0, 0.0, 0.0, 0.0, 0.0, 0.0, 0.0, 0.0, 0.0, 0.0, 0.0, 0.0, 0.0, 0.0, 0.0, 0.0, 0.0, 0.0, 0.0, 0.0, 0.0, 0.0, 0.0, 0.0, 0.0, 0.0, 0.0, 0.0, 0.0, 0.0, 0.0, 0.0, 0.0, 0.0, 0.0, 0.0, 0.0, 0.0, 0.0, 0.0, 0.0, 0.0, 0.0, 0.0, 0.0, 0.0, 0.0, 0.0, 0.0, 0.0, 0.0, 0.0, 0.0, 0.0, 0.0, 0.0, 0.0, 0.0, 0.0, 0.0, 0.0, 0.0, 0.0, 0.0, 0.0, 0.0, 0.0, 0.0, 0.0, 0.0, 0.0, 0.0, 0.0, 0.0, 0.0, 0.0, 0.0, 0.0, 0.0, 0.0, 0.0, 0.0, 0.0, 0.0, 0.0, 0.0, 0.0, 0.0, 0.0, 0.0, 0.0, 0.0, 0.0, 0.0, 0.0, 0.0, 0.0, 0.0, 0.0, 0.0, 0.0, 0.0, 0.0, 0.0, 0.0, 0.0, 0.0, 0.0, 0.0, 0.0, 0.0, 0.0, 0.0, 0.0, 0.0, 0.0, 0.0, 0.0, 0.0])
me_circle_004.use_remesh_fix_poles = True
me_circle_004.use_remesh_preserve_attributes = False
me_circle_004.use_mirror_vertex_groups = False
me_circle_004.update()

# ---- objects
ob_plane = bpy.data.objects.new('Plane', me_plane)
ob_plane_001 = bpy.data.objects.new('Plane.001', me_plane_002)
ob_plane_002 = bpy.data.objects.new('Plane.002', me_plane_003)
ob_plane_003 = bpy.data.objects.new('Plane.003', me_plane_004)
ob_plane_004 = bpy.data.objects.new('Plane.004', me_plane_005)
ob_plane_005 = bpy.data.objects.new('Plane.005', me_plane_006)
ob_plane_006 = bpy.data.objects.new('Plane.006', me_plane_007)
ob_plane_007 = bpy.data.objects.new('Plane.007', me_plane_012)
ob_plane_008 = bpy.data.objects.new('Plane.008', me_plane_013)
ob_plane_009 = bpy.data.objects.new('Plane.009', me_plane_014)
ob_plane_010 = bpy.data.objects.new('Plane.010', me_plane_015)
ob_circle = bpy.data.objects.new('Circle', me_circle)
ob_circle_001 = bpy.data.objects.new('Circle.001', me_circle_001)
ob_circle_002 = bpy.data.objects.new('Circle.002', me_circle_002)
ob_circle_003 = bpy.data.objects.new('Circle.003', me_circle_003)
ob_circle_004 = bpy.data.objects.new('Circle.004', me_circle_004)

# ---- transforms, parenting, visibility, modifiers, constraints
ob_plane.location = (0.0, 0.0, 0.0)
ob_plane.scale = (0.8, 1.6, 1.0)
ob_plane.lineart.crease_threshold = 0.0
_m = ob_plane.modifiers.new('Boolean', 'BOOLEAN')
_m.object = ob_circle_001
_m = ob_plane.modifiers.new('Boolean.001', 'BOOLEAN')
_m.object = ob_circle_002
_m = ob_plane.modifiers.new('Boolean.002', 'BOOLEAN')
_m.object = ob_circle_003
_m = ob_plane.modifiers.new('Boolean.003', 'BOOLEAN')
_m.object = ob_circle
ob_plane_001.location = (0.0, 0.0, 0.0)
ob_plane_001.scale = (0.8, 1.0, 1.0)
ob_plane_001.lineart.crease_threshold = 0.0
ob_plane_002.location = (0.0, 0.0, 0.28)
ob_plane_002.scale = (0.8, 1.0, 1.0)
ob_plane_002.lineart.crease_threshold = 0.0
ob_plane_003.location = (-0.5, 1.275, 0.0)
ob_plane_003.scale = (0.3, 0.325, 1.0)
ob_plane_003.lineart.crease_threshold = 0.0
_m = ob_plane_003.modifiers.new('Boolean', 'BOOLEAN')
_m.object = ob_circle_001
ob_plane_004.location = (0.5, 1.275, 0.0)
ob_plane_004.scale = (0.3, 0.325, 1.0)
ob_plane_004.lineart.crease_threshold = 0.0
_m = ob_plane_004.modifiers.new('Boolean', 'BOOLEAN')
_m.object = ob_circle
ob_plane_005.location = (0.5, -1.275, 0.0)
ob_plane_005.scale = (0.3, 0.325, 1.0)
ob_plane_005.lineart.crease_threshold = 0.0
_m = ob_plane_005.modifiers.new('Boolean', 'BOOLEAN')
_m.object = ob_circle_003
ob_plane_006.location = (-0.5, -1.275, 0.0)
ob_plane_006.scale = (0.3, 0.325, 1.0)
ob_plane_006.lineart.crease_threshold = 0.0
_m = ob_plane_006.modifiers.new('Boolean', 'BOOLEAN')
_m.object = ob_circle_002
ob_plane_007.location = (-0.5, 1.275, 0.2809)
ob_plane_007.scale = (0.3, 0.325, 1.0)
ob_plane_007.lineart.crease_threshold = 0.0
_m = ob_plane_007.modifiers.new('Boolean', 'BOOLEAN')
_m.object = ob_circle_001
ob_plane_008.location = (0.5, 1.275, 0.2809)
ob_plane_008.scale = (0.3, 0.325, 1.0)
ob_plane_008.lineart.crease_threshold = 0.0
_m = ob_plane_008.modifiers.new('Boolean', 'BOOLEAN')
_m.object = ob_circle
ob_plane_009.location = (0.5, -1.275, 0.2809)
ob_plane_009.scale = (0.3, 0.325, 1.0)
ob_plane_009.lineart.crease_threshold = 0.0
_m = ob_plane_009.modifiers.new('Boolean', 'BOOLEAN')
_m.object = ob_circle_003
ob_plane_010.location = (-0.5, -1.275, 0.2809)
ob_plane_010.scale = (0.3, 0.325, 1.0)
ob_plane_010.lineart.crease_threshold = 0.0
_m = ob_plane_010.modifiers.new('Boolean', 'BOOLEAN')
_m.object = ob_circle_002
ob_circle.location = (0.8, 1.6, -0.0704)
ob_circle.lineart.crease_threshold = 0.0
ob_circle_001.location = (-0.8, 1.6, -0.0704)
ob_circle_001.lineart.crease_threshold = 0.0
ob_circle_002.location = (-0.8, -1.6, -0.0704)
ob_circle_002.lineart.crease_threshold = 0.0
ob_circle_003.location = (0.8, -1.597, -0.0704)
ob_circle_003.lineart.crease_threshold = 0.0
ob_circle_004.location = (0.5958, -1.016, 0.28)
ob_circle_004.lineart.crease_threshold = 0.0

# ---- collection membership
col_collection.objects.link(ob_plane)
col_collection.objects.link(ob_plane_001)
col_collection.objects.link(ob_plane_002)
col_collection.objects.link(ob_plane_003)
col_collection.objects.link(ob_plane_004)
col_collection.objects.link(ob_plane_005)
col_collection.objects.link(ob_plane_006)
col_collection.objects.link(ob_plane_007)
col_collection.objects.link(ob_plane_008)
col_collection.objects.link(ob_plane_009)
col_collection.objects.link(ob_plane_010)
col_collection.objects.link(ob_circle)
col_collection.objects.link(ob_circle_001)
col_collection.objects.link(ob_circle_002)
col_collection.objects.link(ob_circle_003)
col_collection.objects.link(ob_circle_004)

# ---- scene / render settings (as saved in the file)
scene.frame_start = 1; scene.frame_end = 250; scene.frame_set(1)
scene.render.engine = 'BLENDER_EEVEE_NEXT'
scene.cycles.use_denoising = False
scene.cycles.samples = 128
scene.cycles.sampling_pattern = 'TABULATED_SOBOL'
scene.cycles.use_adaptive_sampling = False
scene.cycles.use_light_tree = False
scene.view_settings.view_transform = 'Filmic'
bpy.context.view_layer.update()

# ---- added for rendering (the .blend has no active camera and no usable light): camera, sun
cam_auto = bpy.data.cameras.new('AutoCamera')
cam_auto.lens = 50.0
cam_auto.sensor_width = 36.0
cam_auto.clip_end = 1000.0
ob_auto_camera = bpy.data.objects.new('AutoCamera', cam_auto)
scene.collection.objects.link(ob_auto_camera)
ob_auto_camera.location = (3.89822, -4.67786, 3.49337)
ob_auto_camera.rotation_euler = (1.09748, -7.21219e-08, 0.694738)
scene.camera = ob_auto_camera
light_auto_sun = bpy.data.lights.new('AutoSun', 'SUN')
light_auto_sun.energy = 3.0
light_auto_sun.angle = 0.0523599
ob_auto_sun = bpy.data.objects.new('AutoSun', light_auto_sun)
scene.collection.objects.link(ob_auto_sun)
ob_auto_sun.rotation_euler = (0.872665, 0.174533, 0.523599)
bpy.context.view_layer.update()
